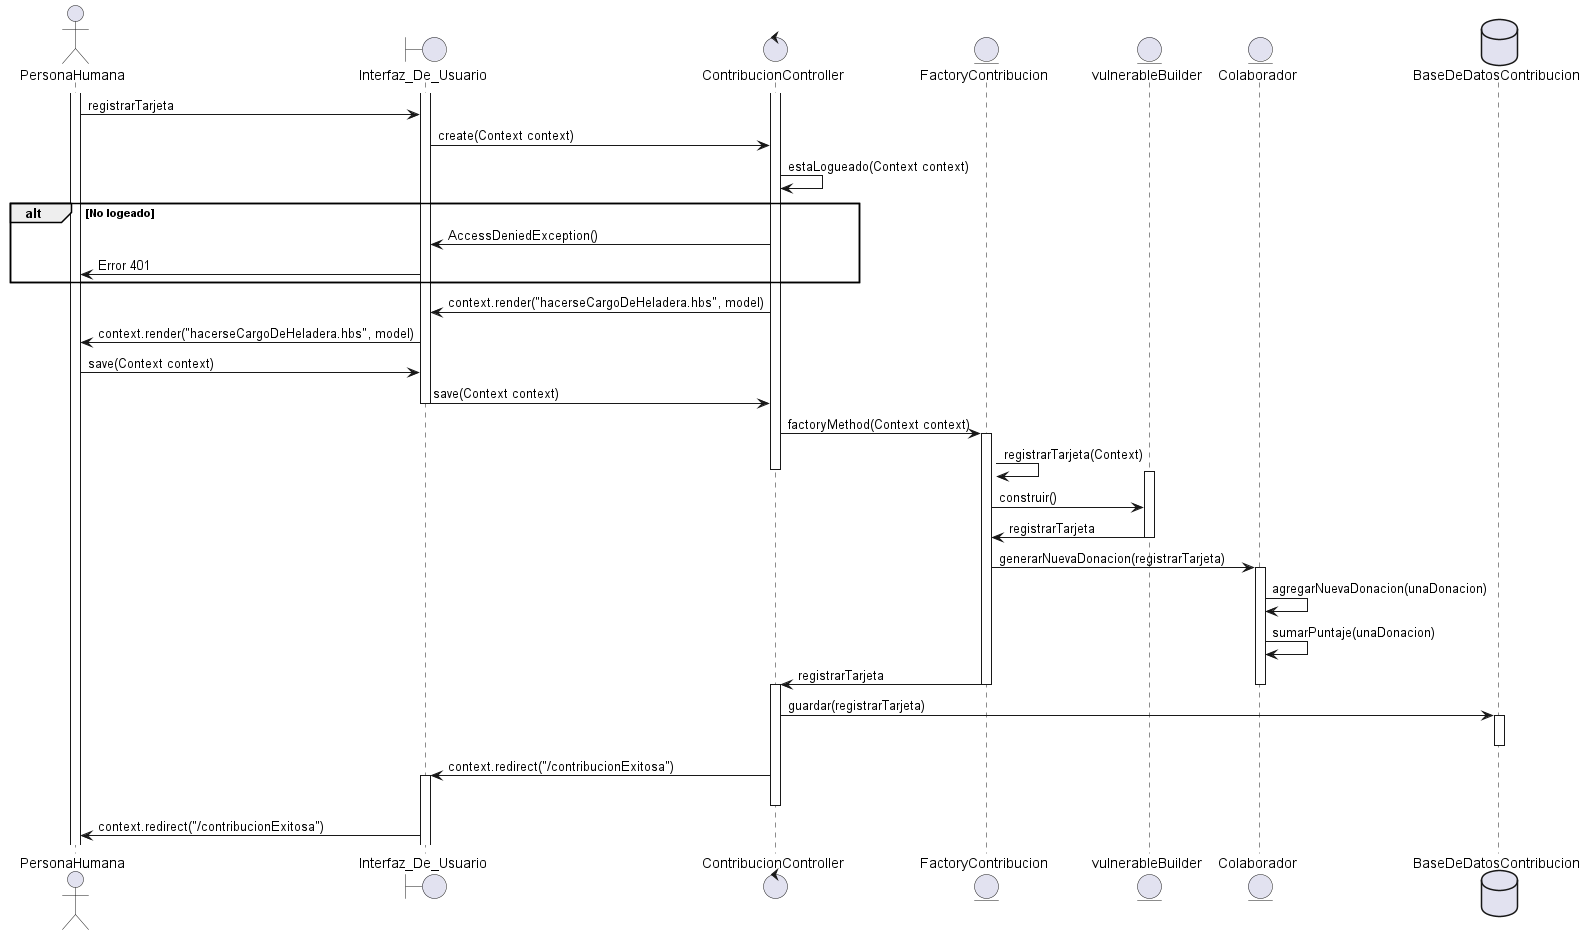

The diagram above was rendered by PlantUML. Its source (embedded in the PNG):
@startuml GenerarregistrarTarjeta
actor PersonaHumana
boundary Interfaz_De_Usuario
control ContribucionController


entity FactoryContribucion
entity vulnerableBuilder
entity Colaborador
database BaseDeDatosContribucion

activate PersonaHumana
activate Interfaz_De_Usuario
activate ContribucionController

PersonaHumana->Interfaz_De_Usuario: registrarTarjeta
Interfaz_De_Usuario->ContribucionController: create(Context context)
ContribucionController->ContribucionController: estaLogueado(Context context)


alt No logeado
    ContribucionController->Interfaz_De_Usuario: AccessDeniedException()
    Interfaz_De_Usuario->PersonaHumana: Error 401
end

ContribucionController -> Interfaz_De_Usuario: context.render("hacerseCargoDeHeladera.hbs", model)
Interfaz_De_Usuario -> PersonaHumana: context.render("hacerseCargoDeHeladera.hbs", model)

PersonaHumana -> Interfaz_De_Usuario: save(Context context)
Interfaz_De_Usuario -> ContribucionController: save(Context context)
deactivate Interfaz_De_Usuario
ContribucionController -> FactoryContribucion: factoryMethod(Context context)

activate FactoryContribucion
FactoryContribucion -> FactoryContribucion: registrarTarjeta(Context)
deactivate ContribucionController
activate vulnerableBuilder
FactoryContribucion -> vulnerableBuilder: construir()
vulnerableBuilder -> FactoryContribucion: registrarTarjeta
deactivate vulnerableBuilder
FactoryContribucion -> Colaborador: generarNuevaDonacion(registrarTarjeta)
activate Colaborador
Colaborador -> Colaborador: agregarNuevaDonacion(unaDonacion)
Colaborador -> Colaborador: sumarPuntaje(unaDonacion)
FactoryContribucion -> ContribucionController: registrarTarjeta
deactivate Colaborador
deactivate FactoryContribucion
activate ContribucionController
ContribucionController -> BaseDeDatosContribucion: guardar(registrarTarjeta)
activate BaseDeDatosContribucion
deactivate BaseDeDatosContribucion
ContribucionController -> Interfaz_De_Usuario: context.redirect("/contribucionExitosa")
activate Interfaz_De_Usuario
deactivate ContribucionController

Interfaz_De_Usuario -> PersonaHumana: context.redirect("/contribucionExitosa")

@enduml